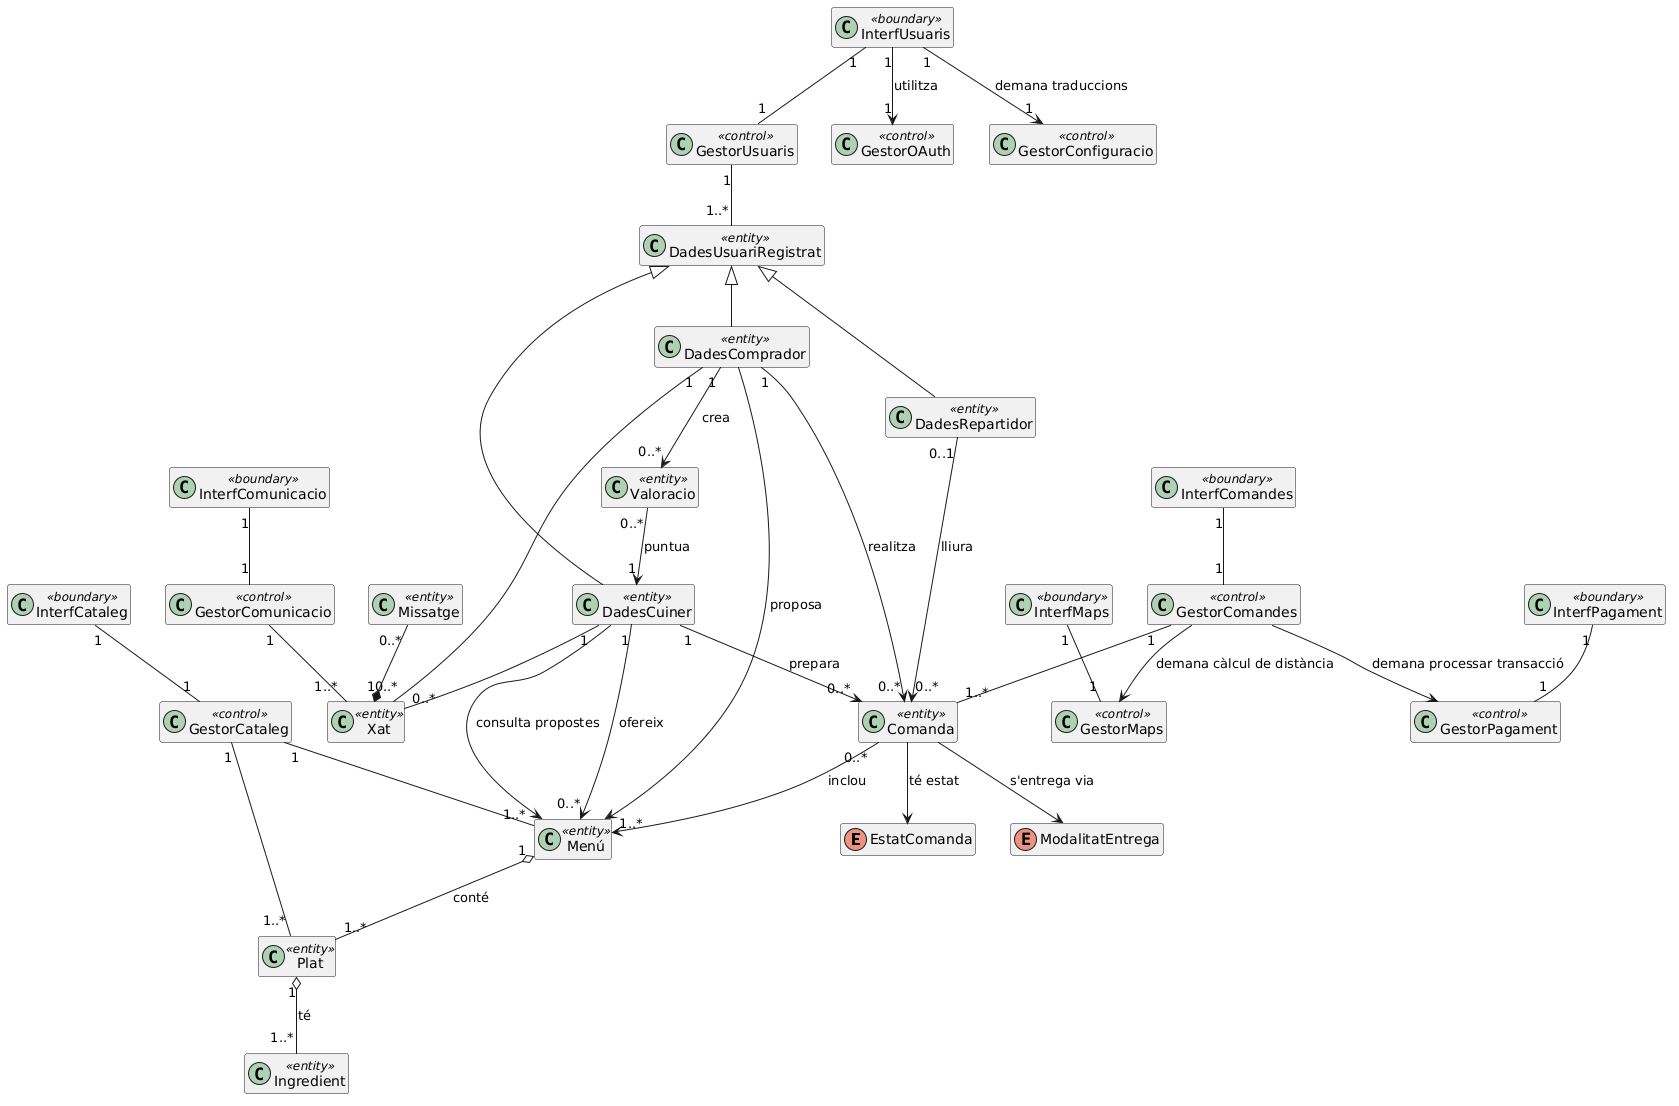

The diagram above was rendered by PlantUML. Its source (embedded in the PNG):
@startuml
hide members

' --- ENUMS ---
enum EstatComanda
enum ModalitatEntrega

' --- CAPA BOUNDARY (INTERFÍCIES DE LÍMIT / SERVEIS EXTERNS) ---
class InterfUsuaris <<boundary>>
class InterfComandes <<boundary>>
class InterfComunicacio <<boundary>>
class InterfCataleg <<boundary>>
class InterfMaps <<boundary>>
class InterfPagament <<boundary>>

' --- CAPA CONTROL (GESTORS) ---
class GestorUsuaris <<control>>
class GestorComandes <<control>>
class GestorComunicacio <<control>>
class GestorCataleg <<control>>
class GestorMaps <<control>>
class GestorPagament <<control>>
class GestorOAuth <<control>>
class GestorConfiguracio <<control>>

' --- CAPA ENTITAT (CLASSES DE DOMINI) ---
class DadesUsuariRegistrat <<entity>>
class DadesComprador <<entity>>
class DadesRepartidor <<entity>>
class DadesCuiner <<entity>>
class Comanda <<entity>>
class Valoracio <<entity>>
class Xat <<entity>>
class Missatge <<entity>>
class Menú <<entity>>
class Plat <<entity>>
class Ingredient <<entity>>

' --- RELACIONS DE LES CAPES (BOUNDARY -> CONTROL -> ENTITY) ---

InterfUsuaris "1" -- "1" GestorUsuaris
GestorUsuaris "1" -- "1..*" DadesUsuariRegistrat

InterfComandes "1" -- "1" GestorComandes
GestorComandes "1" -- "1..*" Comanda

InterfComunicacio "1" -- "1" GestorComunicacio
GestorComunicacio "1" -- "1..*" Xat

InterfCataleg "1" -- "1" GestorCataleg
GestorCataleg "1" -- "1..*" Menú
GestorCataleg "1" -- "1..*" Plat

' --- NOUS GESTORS I INTERFÍCIES (MAPS, PAGAMENT, OAUTH, CONFIGURACIÓ) ---

InterfMaps "1" -- "1" GestorMaps
InterfPagament "1" -- "1" GestorPagament

' Connexions basades en els diagrames de seqüència
GestorComandes --> GestorMaps : demana càlcul de distància
GestorComandes --> GestorPagament : demana processar transacció

InterfUsuaris "1" --> "1" GestorOAuth : utilitza
InterfUsuaris "1" --> "1" GestorConfiguracio : demana traduccions

' --- HERÈNCIA ENTITATS ---
DadesUsuariRegistrat <|-- DadesComprador
DadesUsuariRegistrat <|-- DadesCuiner
DadesUsuariRegistrat <|-- DadesRepartidor

' --- RELACIONS ENTRE ENTITATS ---

' Comandes
DadesComprador "1" --> "0..*" Comanda : realitza
DadesCuiner "1" --> "0..*" Comanda : prepara
DadesRepartidor "0..1" --> "0..*" Comanda : lliura

' Composició de Comandes i Menús
Comanda "0..*" --> "1..*" Menú : inclou
Comanda --> EstatComanda : té estat
Comanda --> ModalitatEntrega : s'entrega via

' Catàleg (Menús, Plats i Ingredients)
DadesCuiner "1" --> "0..*" Menú : ofereix
DadesComprador --> Menú : proposa
DadesCuiner --> Menú : consulta propostes
Menú "1" o-- "1..*" Plat : conté
Plat "1" o-- "1..*" Ingredient : té

' Valoracions
DadesComprador "1" --> "0..*" Valoracio : crea
Valoracio "0..*" --> "1" DadesCuiner : puntua

' Comunicació (Xat i Missatges)
DadesComprador "1" -- "0..*" Xat
DadesCuiner "1" -- "0..*" Xat
Missatge "0..*" --* "1" Xat
@enduml